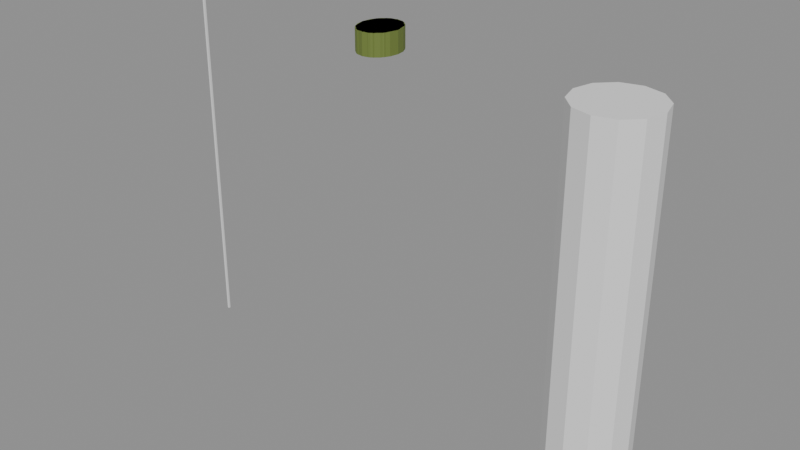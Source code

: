 # Source: SK_NPC_MarcusWebb_Hair_Signature.blend  (saved by Blender 4.2.66; exported with 4.5.12 LTS)
import bpy
from mathutils import Matrix  # noqa: F401  (used for matrix-valued properties, if any)

bpy.ops.wm.read_factory_settings(use_empty=True)
scene = bpy.context.scene
scene.name = 'SK_NPC_MarcusWebb_Hair_Signature'

# ---- collections
col_sk_npc_marcuswebb_hair_signature = bpy.data.collections.new('SK_NPC_MarcusWebb_Hair_Signature'); scene.collection.children.link(col_sk_npc_marcuswebb_hair_signature)
col_sk_npc_marcuswebb_hair_signature_rig = bpy.data.collections.new('SK_NPC_MarcusWebb_Hair_Signature_Rig'); col_sk_npc_marcuswebb_hair_signature.children.link(col_sk_npc_marcuswebb_hair_signature_rig)
col_sk_npc_marcuswebb_hair_signature_lod0 = bpy.data.collections.new('SK_NPC_MarcusWebb_Hair_Signature_LOD0'); col_sk_npc_marcuswebb_hair_signature.children.link(col_sk_npc_marcuswebb_hair_signature_lod0)
col_sk_npc_marcuswebb_hair_signature_lod1 = bpy.data.collections.new('SK_NPC_MarcusWebb_Hair_Signature_LOD1'); col_sk_npc_marcuswebb_hair_signature.children.link(col_sk_npc_marcuswebb_hair_signature_lod1)
col_sk_npc_marcuswebb_hair_signature_lod2 = bpy.data.collections.new('SK_NPC_MarcusWebb_Hair_Signature_LOD2'); col_sk_npc_marcuswebb_hair_signature.children.link(col_sk_npc_marcuswebb_hair_signature_lod2)
col_sk_npc_marcuswebb_hair_signature_lod3 = bpy.data.collections.new('SK_NPC_MarcusWebb_Hair_Signature_LOD3'); col_sk_npc_marcuswebb_hair_signature.children.link(col_sk_npc_marcuswebb_hair_signature_lod3)
col_sk_npc_marcuswebb_hair_signature_sockets = bpy.data.collections.new('SK_NPC_MarcusWebb_Hair_Signature_Sockets'); col_sk_npc_marcuswebb_hair_signature.children.link(col_sk_npc_marcuswebb_hair_signature_sockets)
col_sk_npc_marcuswebb_hair_signature_reference = bpy.data.collections.new('SK_NPC_MarcusWebb_Hair_Signature_Reference'); col_sk_npc_marcuswebb_hair_signature.children.link(col_sk_npc_marcuswebb_hair_signature_reference)

# ---- materials (node trees are filled in below, after node groups)
mat_mi_ind_greybox_not_not005_hair = bpy.data.materials.new('MI_IND_Greybox_NOT_NOT005_Hair')
mat_mi_ind_greybox_not_not005_hair.diffuse_color = (0.148, 0.2011, 0.03847, 1.0)

# ---- material node trees
mat_mi_ind_greybox_not_not005_hair.use_nodes = True; mat_mi_ind_greybox_not_not005_hair.node_tree.nodes.clear()
_N = mat_mi_ind_greybox_not_not005_hair.node_tree.nodes; _L = mat_mi_ind_greybox_not_not005_hair.node_tree.links
n0 = _N.new('ShaderNodeBsdfPrincipled'); n0.name = 'Principled BSDF'; n0.location = (10, 300)
n0.inputs[0].default_value = (0.148, 0.2011, 0.03847, 1.0)
n0.inputs[2].default_value = 0.65
n1 = _N.new('ShaderNodeOutputMaterial'); n1.name = 'Material Output'; n1.location = (300, 300)
_L.new(n0.outputs[0], n1.inputs[0])
n1.is_active_output = True

# ---- cameras
cam_ref_cam_front = bpy.data.cameras.new('REF_Cam_Front')
cam_ref_cam_front.type = 'ORTHO'
cam_ref_cam_front.ortho_scale = 2.312
cam_ref_cam_side = bpy.data.cameras.new('REF_Cam_Side')
cam_ref_cam_side.type = 'ORTHO'
cam_ref_cam_side.ortho_scale = 2.312
cam_ref_cam_back = bpy.data.cameras.new('REF_Cam_Back')
cam_ref_cam_back.type = 'ORTHO'
cam_ref_cam_back.ortho_scale = 2.312
cam_ref_cam_threequarter = bpy.data.cameras.new('REF_Cam_ThreeQuarter')
cam_ref_cam_threequarter.type = 'ORTHO'
cam_ref_cam_threequarter.ortho_scale = 2.312

# ---- meshes
me_sk_npc_marcuswebb_hair_signature_lod0 = bpy.data.meshes.new('SK_NPC_MarcusWebb_Hair_Signature_LOD0')
me_sk_npc_marcuswebb_hair_signature_lod0.from_pydata([(0.1005, -0.01542, 1.757), (0.09282, 0.02981, 1.757), (0.07104, 0.06816, 1.757), (0.03845, 0.09378, 1.757), (6.152e-18, 0.1028, 1.757), (-0.03845, 0.09378, 1.757), (-0.07104, 0.06816, 1.757), (-0.09282, 0.02981, 1.757), (-0.1005, -0.01542, 1.757), (-0.09282, -0.06065, 1.757), (-0.07104, -0.099, 1.757), (-0.03845, -0.1246, 1.757), (-1.846e-17, -0.1336, 1.757), (0.03845, -0.1246, 1.757), (0.07104, -0.099, 1.757), (0.09282, -0.06065, 1.757), (0.1005, -0.01542, 1.864), (0.09282, 0.02981, 1.864), (0.07104, 0.06816, 1.864), (0.03845, 0.09378, 1.864), (6.152e-18, 0.1028, 1.864), (-0.03845, 0.09378, 1.864), (-0.07104, 0.06816, 1.864), (-0.09282, 0.02981, 1.864), (-0.1005, -0.01542, 1.864), (-0.09282, -0.06065, 1.864), (-0.07104, -0.099, 1.864), (-0.03845, -0.1246, 1.864), (-1.846e-17, -0.1336, 1.864), (0.03845, -0.1246, 1.864), (0.07104, -0.099, 1.864), (0.09282, -0.06065, 1.864), (0.0, -0.01542, 1.757), (0.0, -0.01542, 1.864)], [], [(0, 1, 17, 16), (1, 2, 18, 17), (2, 3, 19, 18), (3, 4, 20, 19), (4, 5, 21, 20), (5, 6, 22, 21), (6, 7, 23, 22), (7, 8, 24, 23), (8, 9, 25, 24), (9, 10, 26, 25), (10, 11, 27, 26), (11, 12, 28, 27), (12, 13, 29, 28), (13, 14, 30, 29), (14, 15, 31, 30), (15, 0, 16, 31), (32, 1, 0), (33, 16, 17), (32, 2, 1), (33, 17, 18), (32, 3, 2), (33, 18, 19), (32, 4, 3), (33, 19, 20), (32, 5, 4), (33, 20, 21), (32, 6, 5), (33, 21, 22), (32, 7, 6), (33, 22, 23), (32, 8, 7), (33, 23, 24), (32, 9, 8), (33, 24, 25), (32, 10, 9), (33, 25, 26), (32, 11, 10), (33, 26, 27), (32, 12, 11), (33, 27, 28), (32, 13, 12), (33, 28, 29), (32, 14, 13), (33, 29, 30), (32, 15, 14), (33, 30, 31), (32, 0, 15), (33, 31, 16)])
_uv = me_sk_npc_marcuswebb_hair_signature_lod0.uv_layers.new(name='UVMap')
_uv.uv.foreach_set('vector', [0.4923, 1.378, 0.5149, 1.378, 0.5149, 1.432, 0.4923, 1.432, 0.5149, 1.378, 0.5341, 1.378, 0.5341, 1.432, 0.5149, 1.432, 0.5355, 1.378, 0.5192, 1.378, 0.5192, 1.432, 0.5355, 1.432, 0.5192, 1.378, 0.5, 1.378, 0.5, 1.432, 0.5192, 1.432, 0.5, 1.378, 0.4808, 1.378, 0.4808, 1.432, 0.5, 1.432, 0.4808, 1.378, 0.4645, 1.378, 0.4645, 1.432, 0.4808, 1.432, 0.5341, 1.378, 0.5149, 1.378, 0.5149, 1.432, 0.5341, 1.432, 0.5149, 1.378, 0.4923, 1.378, 0.4923, 1.432, 0.5149, 1.432, 0.4923, 1.378, 0.4697, 1.378, 0.4697, 1.432, 0.4923, 1.432, 0.4697, 1.378, 0.4505, 1.378, 0.4505, 1.432, 0.4697, 1.432, 0.4645, 1.378, 0.4808, 1.378, 0.4808, 1.432, 0.4645, 1.432, 0.4808, 1.378, 0.5, 1.378, 0.5, 1.432, 0.4808, 1.432, 0.5, 1.378, 0.5192, 1.378, 0.5192, 1.432, 0.5, 1.432, 0.5192, 1.378, 0.5355, 1.378, 0.5355, 1.432, 0.5192, 1.432, 0.4505, 1.378, 0.4697, 1.378, 0.4697, 1.432, 0.4505, 1.432, 0.4697, 1.378, 0.4923, 1.378, 0.4923, 1.432, 0.4697, 1.432, 0.5, 0.4923, 0.5464, 0.5149, 0.5502, 0.4923, 0.5, 0.4923, 0.5502, 0.4923, 0.5464, 0.5149, 0.5, 0.4923, 0.5355, 0.5341, 0.5464, 0.5149, 0.5, 0.4923, 0.5464, 0.5149, 0.5355, 0.5341, 0.5, 0.4923, 0.5192, 0.5469, 0.5355, 0.5341, 0.5, 0.4923, 0.5355, 0.5341, 0.5192, 0.5469, 0.5, 0.4923, 0.5, 0.5514, 0.5192, 0.5469, 0.5, 0.4923, 0.5192, 0.5469, 0.5, 0.5514, 0.5, 0.4923, 0.4808, 0.5469, 0.5, 0.5514, 0.5, 0.4923, 0.5, 0.5514, 0.4808, 0.5469, 0.5, 0.4923, 0.4645, 0.5341, 0.4808, 0.5469, 0.5, 0.4923, 0.4808, 0.5469, 0.4645, 0.5341, 0.5, 0.4923, 0.4536, 0.5149, 0.4645, 0.5341, 0.5, 0.4923, 0.4645, 0.5341, 0.4536, 0.5149, 0.5, 0.4923, 0.4498, 0.4923, 0.4536, 0.5149, 0.5, 0.4923, 0.4536, 0.5149, 0.4498, 0.4923, 0.5, 0.4923, 0.4536, 0.4697, 0.4498, 0.4923, 0.5, 0.4923, 0.4498, 0.4923, 0.4536, 0.4697, 0.5, 0.4923, 0.4645, 0.4505, 0.4536, 0.4697, 0.5, 0.4923, 0.4536, 0.4697, 0.4645, 0.4505, 0.5, 0.4923, 0.4808, 0.4377, 0.4645, 0.4505, 0.5, 0.4923, 0.4645, 0.4505, 0.4808, 0.4377, 0.5, 0.4923, 0.5, 0.4332, 0.4808, 0.4377, 0.5, 0.4923, 0.4808, 0.4377, 0.5, 0.4332, 0.5, 0.4923, 0.5192, 0.4377, 0.5, 0.4332, 0.5, 0.4923, 0.5, 0.4332, 0.5192, 0.4377, 0.5, 0.4923, 0.5355, 0.4505, 0.5192, 0.4377, 0.5, 0.4923, 0.5192, 0.4377, 0.5355, 0.4505, 0.5, 0.4923, 0.5464, 0.4697, 0.5355, 0.4505, 0.5, 0.4923, 0.5355, 0.4505, 0.5464, 0.4697, 0.5, 0.4923, 0.5502, 0.4923, 0.5464, 0.4697, 0.5, 0.4923, 0.5464, 0.4697, 0.5502, 0.4923])
_uv.active_render = True
_uv = me_sk_npc_marcuswebb_hair_signature_lod0.uv_layers.new(name='Masks')
_uv.uv.foreach_set('vector', [0.0, 0.0, 0.0, 0.0, 0.0, 0.0, 0.0, 0.0, 0.0, 0.0, 0.0, 0.0, 0.0, 0.0, 0.0, 0.0, 0.0, 0.0, 0.0, 0.0, 0.0, 0.0, 0.0, 0.0, 0.0, 0.0, 0.0, 0.0, 0.0, 0.0, 0.0, 0.0, 0.0, 0.0, 0.0, 0.0, 0.0, 0.0, 0.0, 0.0, 0.0, 0.0, 0.0, 0.0, 0.0, 0.0, 0.0, 0.0, 0.0, 0.0, 0.0, 0.0, 0.0, 0.0, 0.0, 0.0, 0.0, 0.0, 0.0, 0.0, 0.0, 0.0, 0.0, 0.0, 0.0, 0.0, 0.0, 0.0, 0.0, 0.0, 0.0, 0.0, 0.0, 0.0, 0.0, 0.0, 0.0, 0.0, 0.0, 0.0, 0.0, 0.0, 0.0, 0.0, 0.0, 0.0, 0.0, 0.0, 0.0, 0.0, 0.0, 0.0, 0.0, 0.0, 0.0, 0.0, 0.0, 0.0, 0.0, 0.0, 0.0, 0.0, 0.0, 0.0, 0.0, 0.0, 0.0, 0.0, 0.0, 0.0, 0.0, 0.0, 0.0, 0.0, 0.0, 0.0, 0.0, 0.0, 0.0, 0.0, 0.0, 0.0, 0.0, 0.0, 0.0, 0.0, 0.0, 0.0, 0.0, 0.0, 0.0, 0.0, 0.0, 0.0, 0.0, 0.0, 0.0, 0.0, 0.0, 0.0, 0.0, 0.0, 0.0, 0.0, 0.0, 0.0, 0.0, 0.0, 0.0, 0.0, 0.0, 0.0, 0.0, 0.0, 0.0, 0.0, 0.0, 0.0, 0.0, 0.0, 0.0, 0.0, 0.0, 0.0, 0.0, 0.0, 0.0, 0.0, 0.0, 0.0, 0.0, 0.0, 0.0, 0.0, 0.0, 0.0, 0.0, 0.0, 0.0, 0.0, 0.0, 0.0, 0.0, 0.0, 0.0, 0.0, 0.0, 0.0, 0.0, 0.0, 0.0, 0.0, 0.0, 0.0, 0.0, 0.0, 0.0, 0.0, 0.0, 0.0, 0.0, 0.0, 0.0, 0.0, 0.0, 0.0, 0.0, 0.0, 0.0, 0.0, 0.0, 0.0, 0.0, 0.0, 0.0, 0.0, 0.0, 0.0, 0.0, 0.0, 0.0, 0.0, 0.0, 0.0, 0.0, 0.0, 0.0, 0.0, 0.0, 0.0, 0.0, 0.0, 0.0, 0.0, 0.0, 0.0, 0.0, 0.0, 0.0, 0.0, 0.0, 0.0, 0.0, 0.0, 0.0, 0.0, 0.0, 0.0, 0.0, 0.0, 0.0, 0.0, 0.0, 0.0, 0.0, 0.0, 0.0, 0.0, 0.0, 0.0, 0.0, 0.0, 0.0, 0.0, 0.0, 0.0, 0.0, 0.0, 0.0, 0.0, 0.0, 0.0, 0.0, 0.0, 0.0, 0.0, 0.0, 0.0, 0.0, 0.0, 0.0, 0.0, 0.0, 0.0, 0.0, 0.0, 0.0, 0.0, 0.0, 0.0, 0.0, 0.0, 0.0, 0.0, 0.0, 0.0, 0.0, 0.0, 0.0, 0.0, 0.0, 0.0, 0.0, 0.0, 0.0, 0.0, 0.0, 0.0, 0.0, 0.0, 0.0, 0.0, 0.0, 0.0, 0.0, 0.0, 0.0, 0.0, 0.0, 0.0])
me_sk_npc_marcuswebb_hair_signature_lod0.materials.append(mat_mi_ind_greybox_not_not005_hair)
me_sk_npc_marcuswebb_hair_signature_lod0.update()
me_sk_npc_marcuswebb_hair_signature_lod1 = bpy.data.meshes.new('SK_NPC_MarcusWebb_Hair_Signature_LOD1')
me_sk_npc_marcuswebb_hair_signature_lod1.from_pydata([(0.1005, -0.01542, 1.757), (0.08128, 0.05405, 1.757), (0.03105, 0.09699, 1.757), (-0.03105, 0.09699, 1.757), (-0.08128, 0.05405, 1.757), (-0.1005, -0.01542, 1.757), (-0.08128, -0.08489, 1.757), (-0.03105, -0.1278, 1.757), (0.03105, -0.1278, 1.757), (0.08128, -0.08489, 1.757), (0.1005, -0.01542, 1.864), (0.08128, 0.05405, 1.864), (0.03105, 0.09699, 1.864), (-0.03105, 0.09699, 1.864), (-0.08128, 0.05405, 1.864), (-0.1005, -0.01542, 1.864), (-0.08128, -0.08489, 1.864), (-0.03105, -0.1278, 1.864), (0.03105, -0.1278, 1.864), (0.08128, -0.08489, 1.864), (0.0, -0.01542, 1.757), (0.0, -0.01542, 1.864)], [], [(0, 1, 11, 10), (1, 2, 12, 11), (2, 3, 13, 12), (3, 4, 14, 13), (4, 5, 15, 14), (5, 6, 16, 15), (6, 7, 17, 16), (7, 8, 18, 17), (8, 9, 19, 18), (9, 0, 10, 19), (20, 1, 0), (21, 10, 11), (20, 2, 1), (21, 11, 12), (20, 3, 2), (21, 12, 13), (20, 4, 3), (21, 13, 14), (20, 5, 4), (21, 14, 15), (20, 6, 5), (21, 15, 16), (20, 7, 6), (21, 16, 17), (20, 8, 7), (21, 17, 18), (20, 9, 8), (21, 18, 19), (20, 0, 9), (21, 19, 10)])
_uv = me_sk_npc_marcuswebb_hair_signature_lod1.uv_layers.new(name='UVMap')
_uv.uv.foreach_set('vector', [0.4923, 1.378, 0.527, 1.378, 0.527, 1.432, 0.4923, 1.432, 0.5406, 1.378, 0.5155, 1.378, 0.5155, 1.432, 0.5406, 1.432, 0.5155, 1.378, 0.4845, 1.378, 0.4845, 1.432, 0.5155, 1.432, 0.4845, 1.378, 0.4594, 1.378, 0.4594, 1.432, 0.4845, 1.432, 0.527, 1.378, 0.4923, 1.378, 0.4923, 1.432, 0.527, 1.432, 0.4923, 1.378, 0.4576, 1.378, 0.4576, 1.432, 0.4923, 1.432, 0.4594, 1.378, 0.4845, 1.378, 0.4845, 1.432, 0.4594, 1.432, 0.4845, 1.378, 0.5155, 1.378, 0.5155, 1.432, 0.4845, 1.432, 0.5155, 1.378, 0.5406, 1.378, 0.5406, 1.432, 0.5155, 1.432, 0.4576, 1.378, 0.4923, 1.378, 0.4923, 1.432, 0.4576, 1.432, 0.5, 0.4923, 0.5406, 0.527, 0.5502, 0.4923, 0.5, 0.4923, 0.5502, 0.4923, 0.5406, 0.527, 0.5, 0.4923, 0.5155, 0.5485, 0.5406, 0.527, 0.5, 0.4923, 0.5406, 0.527, 0.5155, 0.5485, 0.5, 0.4923, 0.4845, 0.5485, 0.5155, 0.5485, 0.5, 0.4923, 0.5155, 0.5485, 0.4845, 0.5485, 0.5, 0.4923, 0.4594, 0.527, 0.4845, 0.5485, 0.5, 0.4923, 0.4845, 0.5485, 0.4594, 0.527, 0.5, 0.4923, 0.4498, 0.4923, 0.4594, 0.527, 0.5, 0.4923, 0.4594, 0.527, 0.4498, 0.4923, 0.5, 0.4923, 0.4594, 0.4576, 0.4498, 0.4923, 0.5, 0.4923, 0.4498, 0.4923, 0.4594, 0.4576, 0.5, 0.4923, 0.4845, 0.4361, 0.4594, 0.4576, 0.5, 0.4923, 0.4594, 0.4576, 0.4845, 0.4361, 0.5, 0.4923, 0.5155, 0.4361, 0.4845, 0.4361, 0.5, 0.4923, 0.4845, 0.4361, 0.5155, 0.4361, 0.5, 0.4923, 0.5406, 0.4576, 0.5155, 0.4361, 0.5, 0.4923, 0.5155, 0.4361, 0.5406, 0.4576, 0.5, 0.4923, 0.5502, 0.4923, 0.5406, 0.4576, 0.5, 0.4923, 0.5406, 0.4576, 0.5502, 0.4923])
_uv.active_render = True
_uv = me_sk_npc_marcuswebb_hair_signature_lod1.uv_layers.new(name='Masks')
_uv.uv.foreach_set('vector', [0.0, 0.0, 0.0, 0.0, 0.0, 0.0, 0.0, 0.0, 0.0, 0.0, 0.0, 0.0, 0.0, 0.0, 0.0, 0.0, 0.0, 0.0, 0.0, 0.0, 0.0, 0.0, 0.0, 0.0, 0.0, 0.0, 0.0, 0.0, 0.0, 0.0, 0.0, 0.0, 0.0, 0.0, 0.0, 0.0, 0.0, 0.0, 0.0, 0.0, 0.0, 0.0, 0.0, 0.0, 0.0, 0.0, 0.0, 0.0, 0.0, 0.0, 0.0, 0.0, 0.0, 0.0, 0.0, 0.0, 0.0, 0.0, 0.0, 0.0, 0.0, 0.0, 0.0, 0.0, 0.0, 0.0, 0.0, 0.0, 0.0, 0.0, 0.0, 0.0, 0.0, 0.0, 0.0, 0.0, 0.0, 0.0, 0.0, 0.0, 0.0, 0.0, 0.0, 0.0, 0.0, 0.0, 0.0, 0.0, 0.0, 0.0, 0.0, 0.0, 0.0, 0.0, 0.0, 0.0, 0.0, 0.0, 0.0, 0.0, 0.0, 0.0, 0.0, 0.0, 0.0, 0.0, 0.0, 0.0, 0.0, 0.0, 0.0, 0.0, 0.0, 0.0, 0.0, 0.0, 0.0, 0.0, 0.0, 0.0, 0.0, 0.0, 0.0, 0.0, 0.0, 0.0, 0.0, 0.0, 0.0, 0.0, 0.0, 0.0, 0.0, 0.0, 0.0, 0.0, 0.0, 0.0, 0.0, 0.0, 0.0, 0.0, 0.0, 0.0, 0.0, 0.0, 0.0, 0.0, 0.0, 0.0, 0.0, 0.0, 0.0, 0.0, 0.0, 0.0, 0.0, 0.0, 0.0, 0.0, 0.0, 0.0, 0.0, 0.0, 0.0, 0.0, 0.0, 0.0, 0.0, 0.0, 0.0, 0.0, 0.0, 0.0, 0.0, 0.0, 0.0, 0.0, 0.0, 0.0, 0.0, 0.0, 0.0, 0.0, 0.0, 0.0, 0.0, 0.0, 0.0, 0.0, 0.0, 0.0, 0.0, 0.0, 0.0, 0.0, 0.0, 0.0, 0.0, 0.0])
me_sk_npc_marcuswebb_hair_signature_lod1.materials.append(mat_mi_ind_greybox_not_not005_hair)
me_sk_npc_marcuswebb_hair_signature_lod1.update()
me_sk_npc_marcuswebb_hair_signature_lod2 = bpy.data.meshes.new('SK_NPC_MarcusWebb_Hair_Signature_LOD2')
me_sk_npc_marcuswebb_hair_signature_lod2.from_pydata([(0.1005, -0.01542, 1.757), (0.05023, 0.08694, 1.757), (-0.05023, 0.08694, 1.757), (-0.1005, -0.01542, 1.757), (-0.05023, -0.1178, 1.757), (0.05023, -0.1178, 1.757), (0.1005, -0.01542, 1.864), (0.05023, 0.08694, 1.864), (-0.05023, 0.08694, 1.864), (-0.1005, -0.01542, 1.864), (-0.05023, -0.1178, 1.864), (0.05023, -0.1178, 1.864), (0.0, -0.01542, 1.757), (0.0, -0.01542, 1.864)], [], [(0, 1, 7, 6), (1, 2, 8, 7), (2, 3, 9, 8), (3, 4, 10, 9), (4, 5, 11, 10), (5, 0, 6, 11), (12, 1, 0), (13, 6, 7), (12, 2, 1), (13, 7, 8), (12, 3, 2), (13, 8, 9), (12, 4, 3), (13, 9, 10), (12, 5, 4), (13, 10, 11), (12, 0, 5), (13, 11, 6)])
_uv = me_sk_npc_marcuswebb_hair_signature_lod2.uv_layers.new(name='UVMap')
_uv.uv.foreach_set('vector', [0.4923, 1.378, 0.5435, 1.378, 0.5435, 1.432, 0.4923, 1.432, 0.5251, 1.378, 0.4749, 1.378, 0.4749, 1.432, 0.5251, 1.432, 0.5435, 1.378, 0.4923, 1.378, 0.4923, 1.432, 0.5435, 1.432, 0.4923, 1.378, 0.4411, 1.378, 0.4411, 1.432, 0.4923, 1.432, 0.4749, 1.378, 0.5251, 1.378, 0.5251, 1.432, 0.4749, 1.432, 0.4411, 1.378, 0.4923, 1.378, 0.4923, 1.432, 0.4411, 1.432, 0.5, 0.4923, 0.5251, 0.5435, 0.5502, 0.4923, 0.5, 0.4923, 0.5502, 0.4923, 0.5251, 0.5435, 0.5, 0.4923, 0.4749, 0.5435, 0.5251, 0.5435, 0.5, 0.4923, 0.5251, 0.5435, 0.4749, 0.5435, 0.5, 0.4923, 0.4498, 0.4923, 0.4749, 0.5435, 0.5, 0.4923, 0.4749, 0.5435, 0.4498, 0.4923, 0.5, 0.4923, 0.4749, 0.4411, 0.4498, 0.4923, 0.5, 0.4923, 0.4498, 0.4923, 0.4749, 0.4411, 0.5, 0.4923, 0.5251, 0.4411, 0.4749, 0.4411, 0.5, 0.4923, 0.4749, 0.4411, 0.5251, 0.4411, 0.5, 0.4923, 0.5502, 0.4923, 0.5251, 0.4411, 0.5, 0.4923, 0.5251, 0.4411, 0.5502, 0.4923])
_uv.active_render = True
_uv = me_sk_npc_marcuswebb_hair_signature_lod2.uv_layers.new(name='Masks')
_uv.uv.foreach_set('vector', [0.0, 0.0, 0.0, 0.0, 0.0, 0.0, 0.0, 0.0, 0.0, 0.0, 0.0, 0.0, 0.0, 0.0, 0.0, 0.0, 0.0, 0.0, 0.0, 0.0, 0.0, 0.0, 0.0, 0.0, 0.0, 0.0, 0.0, 0.0, 0.0, 0.0, 0.0, 0.0, 0.0, 0.0, 0.0, 0.0, 0.0, 0.0, 0.0, 0.0, 0.0, 0.0, 0.0, 0.0, 0.0, 0.0, 0.0, 0.0, 0.0, 0.0, 0.0, 0.0, 0.0, 0.0, 0.0, 0.0, 0.0, 0.0, 0.0, 0.0, 0.0, 0.0, 0.0, 0.0, 0.0, 0.0, 0.0, 0.0, 0.0, 0.0, 0.0, 0.0, 0.0, 0.0, 0.0, 0.0, 0.0, 0.0, 0.0, 0.0, 0.0, 0.0, 0.0, 0.0, 0.0, 0.0, 0.0, 0.0, 0.0, 0.0, 0.0, 0.0, 0.0, 0.0, 0.0, 0.0, 0.0, 0.0, 0.0, 0.0, 0.0, 0.0, 0.0, 0.0, 0.0, 0.0, 0.0, 0.0, 0.0, 0.0, 0.0, 0.0, 0.0, 0.0, 0.0, 0.0, 0.0, 0.0, 0.0, 0.0])
me_sk_npc_marcuswebb_hair_signature_lod2.materials.append(mat_mi_ind_greybox_not_not005_hair)
me_sk_npc_marcuswebb_hair_signature_lod2.update()
me_sk_npc_marcuswebb_hair_signature_lod3 = bpy.data.meshes.new('SK_NPC_MarcusWebb_Hair_Signature_LOD3')
me_sk_npc_marcuswebb_hair_signature_lod3.from_pydata([(0.1005, -0.01542, 1.757), (6.152e-18, 0.1028, 1.757), (-0.1005, -0.01542, 1.757), (-1.846e-17, -0.1336, 1.757), (0.1005, -0.01542, 1.864), (6.152e-18, 0.1028, 1.864), (-0.1005, -0.01542, 1.864), (-1.846e-17, -0.1336, 1.864), (0.0, -0.01542, 1.757), (0.0, -0.01542, 1.864)], [], [(0, 1, 5, 4), (1, 2, 6, 5), (2, 3, 7, 6), (3, 0, 4, 7), (8, 1, 0), (9, 4, 5), (8, 2, 1), (9, 5, 6), (8, 3, 2), (9, 6, 7), (8, 0, 3), (9, 7, 4)])
_uv = me_sk_npc_marcuswebb_hair_signature_lod3.uv_layers.new(name='UVMap')
_uv.uv.foreach_set('vector', [0.4923, 1.378, 0.5514, 1.378, 0.5514, 1.432, 0.4923, 1.432, 0.5514, 1.378, 0.4923, 1.378, 0.4923, 1.432, 0.5514, 1.432, 0.4923, 1.378, 0.4332, 1.378, 0.4332, 1.432, 0.4923, 1.432, 0.4332, 1.378, 0.4923, 1.378, 0.4923, 1.432, 0.4332, 1.432, 0.5, 0.4923, 0.5, 0.5514, 0.5502, 0.4923, 0.5, 0.4923, 0.5502, 0.4923, 0.5, 0.5514, 0.5, 0.4923, 0.4498, 0.4923, 0.5, 0.5514, 0.5, 0.4923, 0.5, 0.5514, 0.4498, 0.4923, 0.5, 0.4923, 0.5, 0.4332, 0.4498, 0.4923, 0.5, 0.4923, 0.4498, 0.4923, 0.5, 0.4332, 0.5, 0.4923, 0.5502, 0.4923, 0.5, 0.4332, 0.5, 0.4923, 0.5, 0.4332, 0.5502, 0.4923])
_uv.active_render = True
_uv = me_sk_npc_marcuswebb_hair_signature_lod3.uv_layers.new(name='Masks')
_uv.uv.foreach_set('vector', [0.0, 0.0, 0.0, 0.0, 0.0, 0.0, 0.0, 0.0, 0.0, 0.0, 0.0, 0.0, 0.0, 0.0, 0.0, 0.0, 0.0, 0.0, 0.0, 0.0, 0.0, 0.0, 0.0, 0.0, 0.0, 0.0, 0.0, 0.0, 0.0, 0.0, 0.0, 0.0, 0.0, 0.0, 0.0, 0.0, 0.0, 0.0, 0.0, 0.0, 0.0, 0.0, 0.0, 0.0, 0.0, 0.0, 0.0, 0.0, 0.0, 0.0, 0.0, 0.0, 0.0, 0.0, 0.0, 0.0, 0.0, 0.0, 0.0, 0.0, 0.0, 0.0, 0.0, 0.0, 0.0, 0.0, 0.0, 0.0, 0.0, 0.0, 0.0, 0.0, 0.0, 0.0, 0.0, 0.0, 0.0, 0.0, 0.0, 0.0])
me_sk_npc_marcuswebb_hair_signature_lod3.materials.append(mat_mi_ind_greybox_not_not005_hair)
me_sk_npc_marcuswebb_hair_signature_lod3.update()
me_ref_heightbar = bpy.data.meshes.new('REF_HeightBar')
me_ref_heightbar.from_pydata([(-1.161, -0.005, 0.0), (-1.161, -0.005, 1.85), (-1.161, 0.005, 0.0), (-1.161, 0.005, 1.85), (-1.151, -0.005, 0.0), (-1.151, -0.005, 1.85), (-1.151, 0.005, 0.0), (-1.151, 0.005, 1.85)], [], [(0, 1, 3, 2), (2, 3, 7, 6), (6, 7, 5, 4), (4, 5, 1, 0), (2, 6, 4, 0), (7, 3, 1, 5)])
me_ref_heightbar.update()
me_ref_human_1p8m = bpy.data.meshes.new('REF_Human_1p8m')
me_ref_human_1p8m.from_pydata([(1.156, 0.2, 0.0), (1.156, 0.2, 1.8), (1.256, 0.1732, 0.0), (1.256, 0.1732, 1.8), (1.329, 0.1, 0.0), (1.329, 0.1, 1.8), (1.356, 0.0, 0.0), (1.356, 0.0, 1.8), (1.329, -0.1, 0.0), (1.329, -0.1, 1.8), (1.256, -0.1732, 0.0), (1.256, -0.1732, 1.8), (1.156, -0.2, 0.0), (1.156, -0.2, 1.8), (1.056, -0.1732, 0.0), (1.056, -0.1732, 1.8), (0.983, -0.1, 0.0), (0.983, -0.1, 1.8), (0.9563, 0.0, 0.0), (0.9563, 0.0, 1.8), (0.983, 0.1, 0.0), (0.983, 0.1, 1.8), (1.056, 0.1732, 0.0), (1.056, 0.1732, 1.8)], [], [(0, 1, 3, 2), (2, 3, 5, 4), (4, 5, 7, 6), (6, 7, 9, 8), (8, 9, 11, 10), (10, 11, 13, 12), (12, 13, 15, 14), (14, 15, 17, 16), (16, 17, 19, 18), (18, 19, 21, 20), (3, 1, 23, 21, 19, 17, 15, 13, 11, 9, 7, 5), (20, 21, 23, 22), (22, 23, 1, 0), (0, 2, 4, 6, 8, 10, 12, 14, 16, 18, 20, 22)])
me_ref_human_1p8m.update()
arm_sk_npc_marcuswebb_skeleton = bpy.data.armatures.new('SK_NPC_MarcusWebb_Skeleton')  # bones are not reproduced

# ---- objects
ob_armature = bpy.data.objects.new('Armature', arm_sk_npc_marcuswebb_skeleton)
ob_sk_npc_marcuswebb_hair_signature_lod0 = bpy.data.objects.new('SK_NPC_MarcusWebb_Hair_Signature_LOD0', me_sk_npc_marcuswebb_hair_signature_lod0)
ob_sk_npc_marcuswebb_hair_signature_lod1 = bpy.data.objects.new('SK_NPC_MarcusWebb_Hair_Signature_LOD1', me_sk_npc_marcuswebb_hair_signature_lod1)
ob_sk_npc_marcuswebb_hair_signature_lod2 = bpy.data.objects.new('SK_NPC_MarcusWebb_Hair_Signature_LOD2', me_sk_npc_marcuswebb_hair_signature_lod2)
ob_sk_npc_marcuswebb_hair_signature_lod3 = bpy.data.objects.new('SK_NPC_MarcusWebb_Hair_Signature_LOD3', me_sk_npc_marcuswebb_hair_signature_lod3)
ob_socket_weaponr = bpy.data.objects.new('SOCKET_WeaponR', None)
ob_socket_weaponl = bpy.data.objects.new('SOCKET_WeaponL', None)
ob_socket_back = bpy.data.objects.new('SOCKET_Back', None)
ob_socket_hipr = bpy.data.objects.new('SOCKET_HipR', None)
ob_socket_hipl = bpy.data.objects.new('SOCKET_HipL', None)
ob_socket_helmet = bpy.data.objects.new('SOCKET_Helmet', None)
ob_socket_helmetlight = bpy.data.objects.new('SOCKET_HelmetLight', None)
ob_socket_chestlight = bpy.data.objects.new('SOCKET_ChestLight', None)
ob_socket_wristpad = bpy.data.objects.new('SOCKET_WristPad', None)
ob_socket_camera1p = bpy.data.objects.new('SOCKET_Camera1P', None)
ob_ref_cam_front = bpy.data.objects.new('REF_Cam_Front', cam_ref_cam_front)
ob_ref_cam_side = bpy.data.objects.new('REF_Cam_Side', cam_ref_cam_side)
ob_ref_cam_back = bpy.data.objects.new('REF_Cam_Back', cam_ref_cam_back)
ob_ref_cam_threequarter = bpy.data.objects.new('REF_Cam_ThreeQuarter', cam_ref_cam_threequarter)
ob_ref_heightbar = bpy.data.objects.new('REF_HeightBar', me_ref_heightbar)
ob_ref_human_1p8m = bpy.data.objects.new('REF_Human_1p8m', me_ref_human_1p8m)

# ---- transforms, parenting, visibility, modifiers, constraints
ob_armature.location = (0.0, 0.0, 0.0)
ob_armature.show_in_front = True
ob_sk_npc_marcuswebb_hair_signature_lod0.parent = ob_armature
ob_sk_npc_marcuswebb_hair_signature_lod0.location = (0.0, 0.0, 0.0)
_vg = ob_sk_npc_marcuswebb_hair_signature_lod0.vertex_groups.new(name='head')
_vg.add([0, 1, 2, 3, 4, 5, 6, 7, 8, 9, 10, 11, 12, 13, 14, 15, 16, 17, 18, 19, 20, 21, 22, 23, 24, 25, 26, 27, 28, 29, 30, 31, 32, 33], 1.0, 'REPLACE')
_m = ob_sk_npc_marcuswebb_hair_signature_lod0.modifiers.new('Armature', 'ARMATURE')
_m.object = ob_armature
ob_sk_npc_marcuswebb_hair_signature_lod1.parent = ob_armature
ob_sk_npc_marcuswebb_hair_signature_lod1.location = (0.0, 0.0, 0.0)
_vg = ob_sk_npc_marcuswebb_hair_signature_lod1.vertex_groups.new(name='head')
_vg.add([0, 1, 2, 3, 4, 5, 6, 7, 8, 9, 10, 11, 12, 13, 14, 15, 16, 17, 18, 19, 20, 21], 1.0, 'REPLACE')
_m = ob_sk_npc_marcuswebb_hair_signature_lod1.modifiers.new('Armature', 'ARMATURE')
_m.object = ob_armature
ob_sk_npc_marcuswebb_hair_signature_lod2.parent = ob_armature
ob_sk_npc_marcuswebb_hair_signature_lod2.location = (0.0, 0.0, 0.0)
_vg = ob_sk_npc_marcuswebb_hair_signature_lod2.vertex_groups.new(name='head')
_vg.add([0, 1, 2, 3, 4, 5, 6, 7, 8, 9, 10, 11, 12, 13], 1.0, 'REPLACE')
_m = ob_sk_npc_marcuswebb_hair_signature_lod2.modifiers.new('Armature', 'ARMATURE')
_m.object = ob_armature
ob_sk_npc_marcuswebb_hair_signature_lod3.parent = ob_armature
ob_sk_npc_marcuswebb_hair_signature_lod3.location = (0.0, 0.0, 0.0)
_vg = ob_sk_npc_marcuswebb_hair_signature_lod3.vertex_groups.new(name='head')
_vg.add([0, 1, 2, 3, 4, 5, 6, 7, 8, 9], 1.0, 'REPLACE')
_m = ob_sk_npc_marcuswebb_hair_signature_lod3.modifiers.new('Armature', 'ARMATURE')
_m.object = ob_armature
ob_socket_weaponr.parent = ob_armature
ob_socket_weaponr.location = (-0.02481, -0.01983, -0.004257)
ob_socket_weaponr.rotation_euler = (0.9553, 0.5236, -0.9553)
ob_socket_weaponr.scale = (1.0, 1.0, 1.0)
ob_socket_weaponr.empty_display_type = 'ARROWS'
ob_socket_weaponr.empty_display_size = 0.08222
ob_socket_weaponl.parent = ob_armature
ob_socket_weaponl.location = (0.02481, -0.01983, -0.004257)
ob_socket_weaponl.rotation_euler = (0.9553, -0.5236, 0.9553)
ob_socket_weaponl.scale = (1.0, 1.0, 1.0)
ob_socket_weaponl.empty_display_type = 'ARROWS'
ob_socket_weaponl.empty_display_size = 0.08222
ob_socket_back.parent = ob_armature
ob_socket_back.location = (0.0, -0.0925, -0.1644)
ob_socket_back.rotation_euler = (-1.571, 0.0, 0.0)
ob_socket_back.empty_display_type = 'ARROWS'
ob_socket_back.empty_display_size = 0.08222
ob_socket_hipr.parent = ob_armature
ob_socket_hipr.location = (-0.1747, -0.1028, 0.0)
ob_socket_hipr.rotation_euler = (-1.571, 0.0, 0.0)
ob_socket_hipr.empty_display_type = 'ARROWS'
ob_socket_hipr.empty_display_size = 0.08222
ob_socket_hipl.parent = ob_armature
ob_socket_hipl.location = (0.1747, -0.1028, 0.0)
ob_socket_hipl.rotation_euler = (-1.571, 0.0, 0.0)
ob_socket_hipl.empty_display_type = 'ARROWS'
ob_socket_hipl.empty_display_size = 0.08222
ob_socket_helmet.parent = ob_armature
ob_socket_helmet.location = (0.0, -0.1696, 9.313e-10)
ob_socket_helmet.rotation_euler = (-1.571, 0.0, 0.0)
ob_socket_helmet.scale = (1.0, 1.0, 1.0)
ob_socket_helmet.empty_display_type = 'ARROWS'
ob_socket_helmet.empty_display_size = 0.08222
ob_socket_helmetlight.parent = ob_armature
ob_socket_helmetlight.location = (0.07194, -0.0668, 0.1028)
ob_socket_helmetlight.rotation_euler = (-1.571, 0.0, 0.0)
ob_socket_helmetlight.scale = (1.0, 1.0, 1.0)
ob_socket_helmetlight.empty_display_type = 'ARROWS'
ob_socket_helmetlight.empty_display_size = 0.08222
ob_socket_chestlight.parent = ob_armature
ob_socket_chestlight.location = (0.08222, -0.08222, 0.1336)
ob_socket_chestlight.rotation_euler = (-1.571, 0.0, 0.0)
ob_socket_chestlight.empty_display_type = 'ARROWS'
ob_socket_chestlight.empty_display_size = 0.08222
ob_socket_wristpad.parent = ob_armature
ob_socket_wristpad.location = (0.03208, -0.2818, -0.01153)
ob_socket_wristpad.rotation_euler = (0.9554, -0.5236, 0.9553)
ob_socket_wristpad.scale = (1.0, 1.0, 1.0)
ob_socket_wristpad.empty_display_type = 'ARROWS'
ob_socket_wristpad.empty_display_size = 0.08222
ob_socket_camera1p.parent = ob_armature
ob_socket_camera1p.location = (0.0, -0.09764, 0.0925)
ob_socket_camera1p.rotation_euler = (-1.571, 0.0, 0.0)
ob_socket_camera1p.scale = (1.0, 1.0, 1.0)
ob_socket_camera1p.empty_display_type = 'ARROWS'
ob_socket_camera1p.empty_display_size = 0.08222
ob_ref_cam_front.location = (0.0, -6.938, 0.925)
ob_ref_cam_front.rotation_euler = (1.571, -0.0, 0.0)
ob_ref_cam_side.location = (6.938, 0.0, 0.925)
ob_ref_cam_side.rotation_euler = (1.571, -0.0, 1.571)
ob_ref_cam_back.location = (0.0, 6.938, 0.925)
ob_ref_cam_back.rotation_euler = (1.571, 8.742e-08, 3.142)
ob_ref_cam_threequarter.location = (4.906, -4.906, 0.925)
ob_ref_cam_threequarter.rotation_euler = (1.571, -3.894e-08, 0.7854)
ob_ref_heightbar.location = (0.0, 0.0, 0.0)
ob_ref_human_1p8m.location = (0.0, 0.0, 0.0)
ob_ref_human_1p8m.display_type = 'WIRE'

# ---- collection membership
col_sk_npc_marcuswebb_hair_signature_rig.objects.link(ob_armature)
col_sk_npc_marcuswebb_hair_signature_lod0.objects.link(ob_sk_npc_marcuswebb_hair_signature_lod0)
col_sk_npc_marcuswebb_hair_signature_lod1.objects.link(ob_sk_npc_marcuswebb_hair_signature_lod1)
col_sk_npc_marcuswebb_hair_signature_lod2.objects.link(ob_sk_npc_marcuswebb_hair_signature_lod2)
col_sk_npc_marcuswebb_hair_signature_lod3.objects.link(ob_sk_npc_marcuswebb_hair_signature_lod3)
col_sk_npc_marcuswebb_hair_signature_sockets.objects.link(ob_socket_weaponr)
col_sk_npc_marcuswebb_hair_signature_sockets.objects.link(ob_socket_weaponl)
col_sk_npc_marcuswebb_hair_signature_sockets.objects.link(ob_socket_back)
col_sk_npc_marcuswebb_hair_signature_sockets.objects.link(ob_socket_hipr)
col_sk_npc_marcuswebb_hair_signature_sockets.objects.link(ob_socket_hipl)
col_sk_npc_marcuswebb_hair_signature_sockets.objects.link(ob_socket_helmet)
col_sk_npc_marcuswebb_hair_signature_sockets.objects.link(ob_socket_helmetlight)
col_sk_npc_marcuswebb_hair_signature_sockets.objects.link(ob_socket_chestlight)
col_sk_npc_marcuswebb_hair_signature_sockets.objects.link(ob_socket_wristpad)
col_sk_npc_marcuswebb_hair_signature_sockets.objects.link(ob_socket_camera1p)
col_sk_npc_marcuswebb_hair_signature_reference.objects.link(ob_ref_cam_front)
col_sk_npc_marcuswebb_hair_signature_reference.objects.link(ob_ref_cam_side)
col_sk_npc_marcuswebb_hair_signature_reference.objects.link(ob_ref_cam_back)
col_sk_npc_marcuswebb_hair_signature_reference.objects.link(ob_ref_cam_threequarter)
col_sk_npc_marcuswebb_hair_signature_reference.objects.link(ob_ref_heightbar)
col_sk_npc_marcuswebb_hair_signature_reference.objects.link(ob_ref_human_1p8m)

# ---- scene / render settings (as saved in the file)
scene.frame_start = 1; scene.frame_end = 250; scene.frame_set(1)
scene.render.engine = 'BLENDER_EEVEE_NEXT'
bpy.context.view_layer.update()

# ---- added for rendering (the .blend has no active camera and no usable light): camera, sun + grey world if the file has none
cam_auto = bpy.data.cameras.new('AutoCamera')
cam_auto.lens = 50.0
cam_auto.sensor_width = 36.0
cam_auto.clip_end = 1000.0
ob_auto_camera = bpy.data.objects.new('AutoCamera', cam_auto)
scene.collection.objects.link(ob_auto_camera)
ob_auto_camera.location = (3.01903, -3.50583, 3.269)
ob_auto_camera.rotation_euler = (1.09748, -7.21219e-08, 0.694738)
scene.camera = ob_auto_camera
light_auto_sun = bpy.data.lights.new('AutoSun', 'SUN')
light_auto_sun.energy = 3.0
light_auto_sun.angle = 0.0523599
ob_auto_sun = bpy.data.objects.new('AutoSun', light_auto_sun)
scene.collection.objects.link(ob_auto_sun)
ob_auto_sun.rotation_euler = (0.872665, 0.174533, 0.523599)
if scene.world is None:
    world_auto = bpy.data.worlds.new('AutoWorld')
    world_auto.color = (0.3, 0.3, 0.3)
    scene.world = world_auto
bpy.context.view_layer.update()
